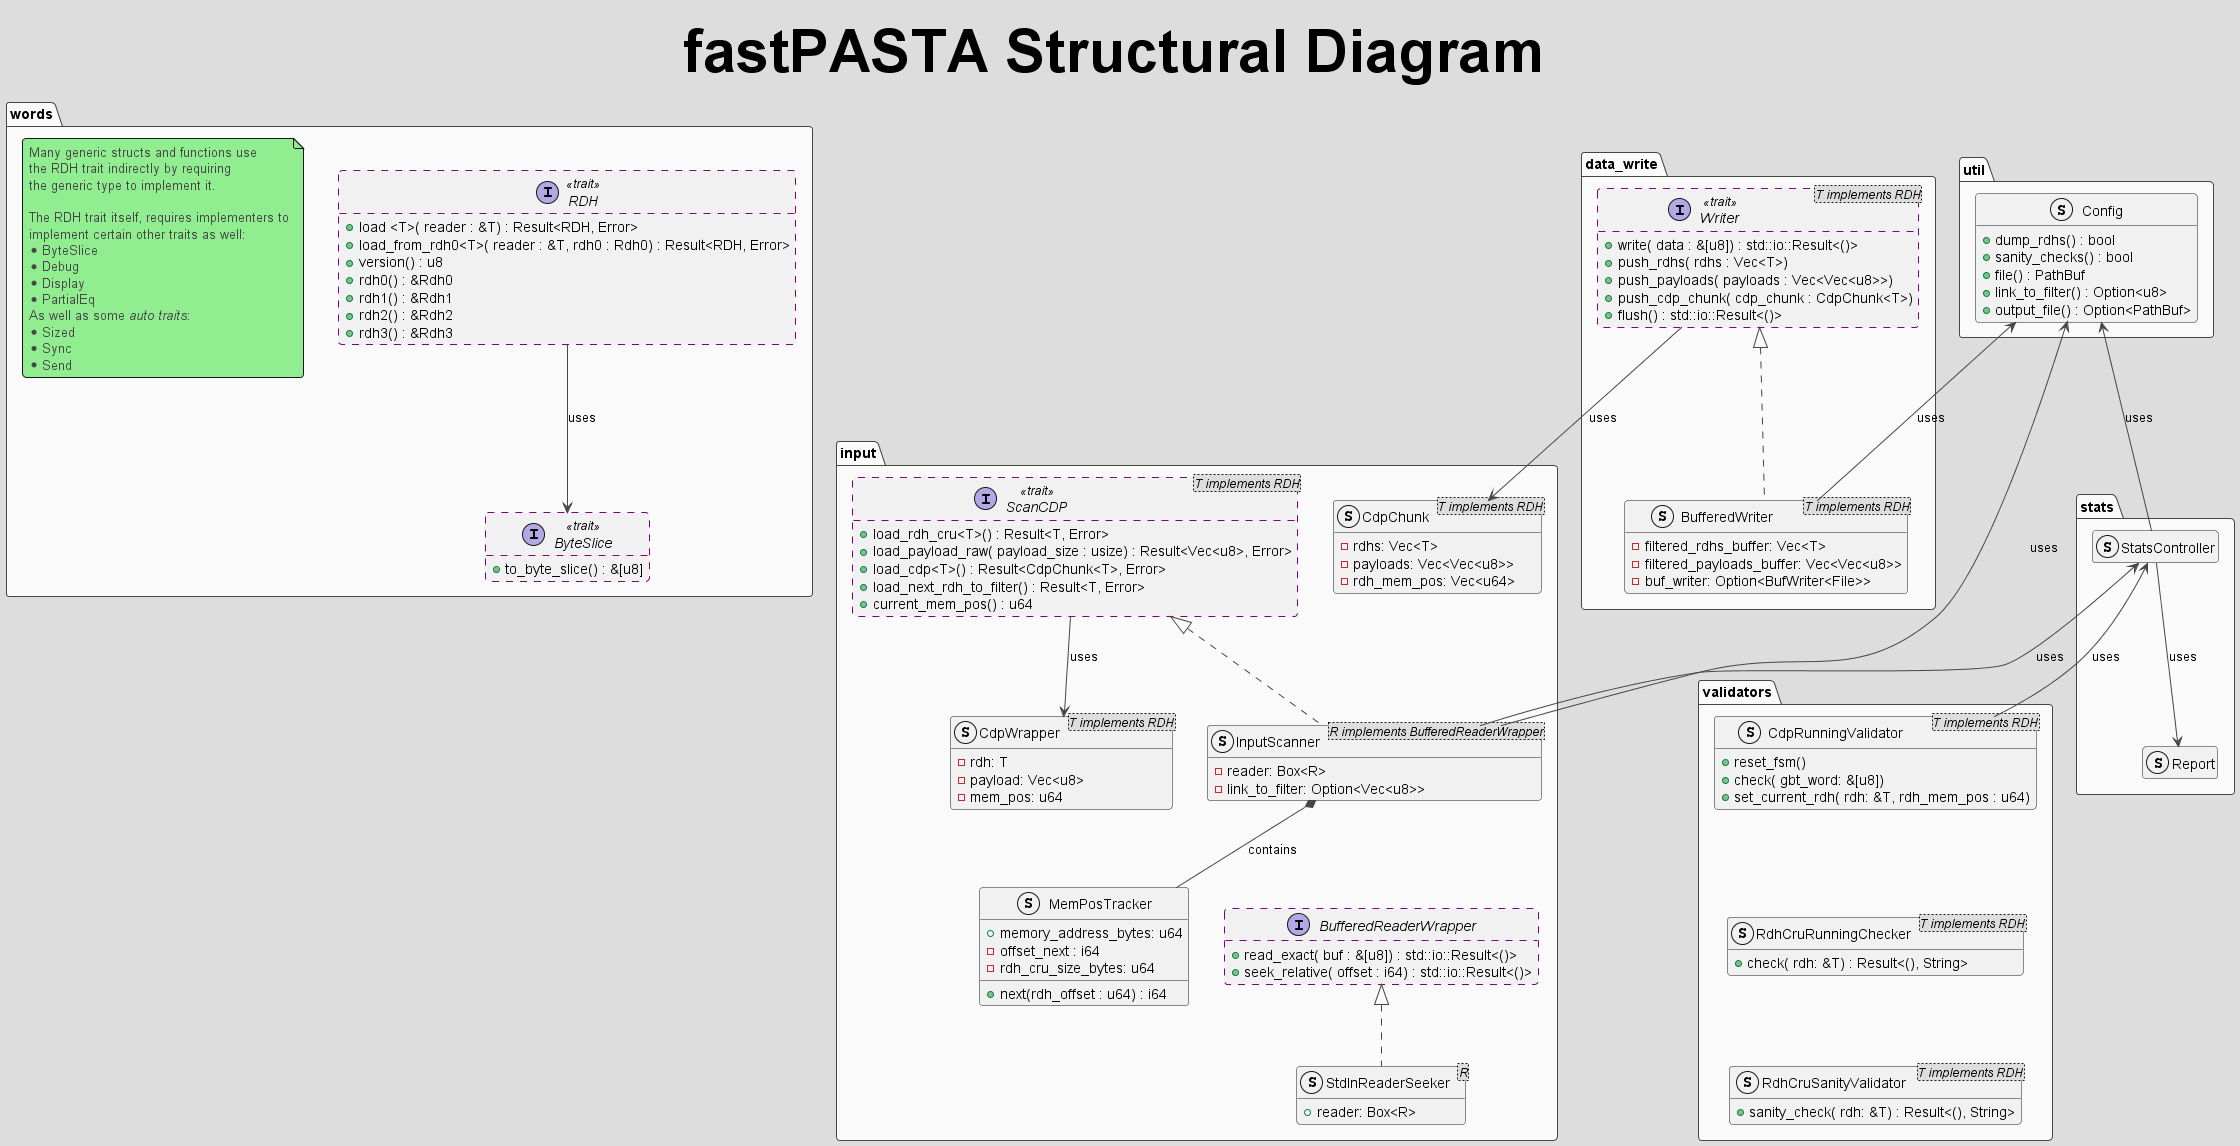

The diagram above was rendered by PlantUML. Its source (embedded in the PNG):
@startuml fastPASTA_structural_diagram
!theme toy from https://raw.githubusercontent.com/plantuml/plantuml/master/themes
' Carto color palette
' light blue       #88CCEE
' light pink/red   #CC6677
' light yellow     #DDCC77
' dark green       #117733
' Dark purple      #332288
' Pink             #AA4499
' Light blue/green #44AA99
' Brown/yellow     #999933
' Dark purple      #882255
' Dark red         #661100
' Medium blue      #6699CC
' Grey             #888888

Title <size:60>**fastPASTA Structural Diagram**</size>
hide empty members
hide empty methods

package words #FAFAFA {
    interface RDH << trait >> ##[dashed]purple {
        + load <T>( reader : &T) : Result<RDH, Error>
        + load_from_rdh0<T>( reader : &T, rdh0 : Rdh0) : Result<RDH, Error>
        + version() : u8
        + rdh0() : &Rdh0
        + rdh1() : &Rdh1
        + rdh2() : &Rdh2
        + rdh3() : &Rdh3
    }
    interface ByteSlice << trait >>  ##[dashed]purple {
        + to_byte_slice() : &[u8]
    }
    RDH --> ByteSlice  : uses
    note "Many generic structs and functions use\nthe RDH trait indirectly by requiring\nthe generic type to implement it.\n\nThe RDH trait itself, requires implementers to\nimplement certain other traits as well:\n* ByteSlice\n* Debug\n* Display\n* PartialEq\nAs well as some <i>auto traits</i>:\n* Sized\n* Sync\n* Send" as RdhNote
    'PartialEq + Sized + ByteSlice + std::fmt::Display + std::fmt::Debug + Sync + Send
}


package "stats" #FAFAFA {
    struct StatsController {
    }

    struct Report {
    }

    StatsController --> Report : uses
}



package "input" #FAFAFA {
' Data wrapper
    struct CdpChunk<T implements RDH> {
        - rdhs: Vec<T>
        - payloads: Vec<Vec<u8>>
        - rdh_mem_pos: Vec<u64>
    }
' Input module
    interface ScanCDP<T implements RDH> << trait >> ##[dashed]purple {
        + load_rdh_cru<T>() : Result<T, Error>
        + load_payload_raw( payload_size : usize) : Result<Vec<u8>, Error>
        + load_cdp<T>() : Result<CdpChunk<T>, Error>
        + load_next_rdh_to_filter() : Result<T, Error>
        + current_mem_pos() : u64
    }
    struct CdpWrapper<T implements RDH> {
        - rdh: T
        - payload: Vec<u8>
        - mem_pos: u64
    }
    ScanCDP --> CdpWrapper : uses



    struct InputScanner<R implements BufferedReaderWrapper> implements ScanCDP {
        - reader: Box<R>
        - link_to_filter: Option<Vec<u8>>
    }

    struct MemPosTracker {
        + memory_address_bytes: u64
        - offset_next : i64
        - rdh_cru_size_bytes: u64
        + next(rdh_offset : u64) : i64
    }
    InputScanner *-down- MemPosTracker : contains

    interface BufferedReaderWrapper ##[dashed]purple {
        + read_exact( buf : &[u8]) : std::io::Result<()>
        + seek_relative( offset : i64) : std::io::Result<()>
    }
    BufferedReaderWrapper -[hidden]up-> InputScanner

    struct StdInReaderSeeker<R> implements BufferedReaderWrapper {
        + reader: Box<R>
    }
}


' Output module
package "data_write" #FAFAFA {
    interface Writer<T implements RDH> << trait >>  ##[dashed]purple{
        + write( data : &[u8]) : std::io::Result<()>
        + push_rdhs( rdhs : Vec<T>)
        + push_payloads( payloads : Vec<Vec<u8>>)
        + push_cdp_chunk( cdp_chunk : CdpChunk<T>)
        + flush() : std::io::Result<()>
    }
    struct BufferedWriter<T implements RDH> implements Writer
    {
        - filtered_rdhs_buffer: Vec<T>
        - filtered_payloads_buffer: Vec<Vec<u8>>
        - buf_writer: Option<BufWriter<File>>
    }
Writer --> CdpChunk : uses
}



package "validators" #FAFAFA {
    struct CdpRunningValidator<T implements RDH> {
        + reset_fsm()
        + check( gbt_word: &[u8])
        + set_current_rdh( rdh: &T, rdh_mem_pos : u64)
    }
    CdpRunningValidator -up-> StatsController : uses

    struct RdhCruSanityValidator<T implements RDH> {
        + sanity_check( rdh: &T) : Result<(), String>
    }

    struct RdhCruRunningChecker<T implements RDH> {
        + check( rdh: &T) : Result<(), String>
    }
    'Formatting helpers
    RdhCruRunningChecker -[hidden]up-> CdpRunningValidator
    RdhCruSanityValidator -[hidden]up-> RdhCruRunningChecker
}

package "util" #FAFAFA {
    struct Config {
        + dump_rdhs() : bool
        + sanity_checks() : bool
        + file() : PathBuf
        + link_to_filter() : Option<u8>
        + output_file() : Option<PathBuf>
    }
}




InputScanner -up-> StatsController : uses
StatsController -up-> Config : uses
BufferedWriter -up-> Config : uses
InputScanner -up-> Config : uses


@enduml